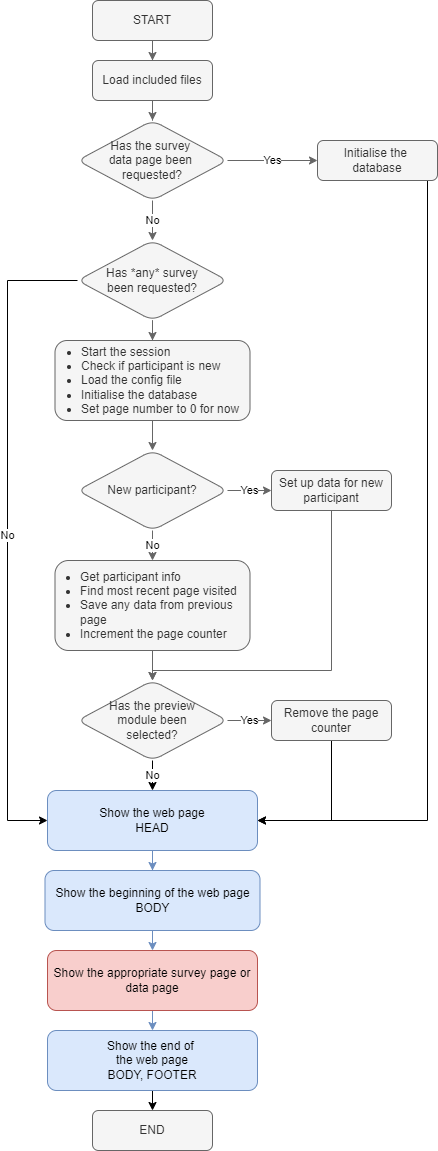

The diagram above was exported from draw.io. Its source (the exported page's mxGraphModel, read from the mxfile embedded in the PNG):
<mxGraphModel dx="766" dy="1021" grid="1" gridSize="10" guides="1" tooltips="1" connect="1" arrows="1" fold="1" page="1" pageScale="1" pageWidth="827" pageHeight="1169" math="0" shadow="0">
  <root>
    <mxCell id="WIyWlLk6GJQsqaUBKTNV-0" />
    <mxCell id="WIyWlLk6GJQsqaUBKTNV-1" parent="WIyWlLk6GJQsqaUBKTNV-0" />
    <mxCell id="_IUbIBbJre6Wo5CZYROb-1" value="" style="edgeStyle=orthogonalEdgeStyle;rounded=0;orthogonalLoop=1;jettySize=auto;html=1;fillColor=#f5f5f5;strokeColor=#666666;" edge="1" parent="WIyWlLk6GJQsqaUBKTNV-1" source="WIyWlLk6GJQsqaUBKTNV-3" target="_IUbIBbJre6Wo5CZYROb-0">
      <mxGeometry relative="1" as="geometry" />
    </mxCell>
    <mxCell id="WIyWlLk6GJQsqaUBKTNV-3" value="START" style="rounded=1;whiteSpace=wrap;html=1;fontSize=12;glass=0;strokeWidth=1;shadow=0;fillColor=#f5f5f5;fontColor=#333333;strokeColor=#666666;" parent="WIyWlLk6GJQsqaUBKTNV-1" vertex="1">
      <mxGeometry x="225" y="10" width="120" height="40" as="geometry" />
    </mxCell>
    <mxCell id="_IUbIBbJre6Wo5CZYROb-5" value="" style="edgeStyle=orthogonalEdgeStyle;rounded=0;orthogonalLoop=1;jettySize=auto;html=1;fillColor=#f5f5f5;strokeColor=#666666;" edge="1" parent="WIyWlLk6GJQsqaUBKTNV-1" source="_IUbIBbJre6Wo5CZYROb-0" target="_IUbIBbJre6Wo5CZYROb-4">
      <mxGeometry relative="1" as="geometry" />
    </mxCell>
    <mxCell id="_IUbIBbJre6Wo5CZYROb-0" value="Load included files" style="rounded=1;whiteSpace=wrap;html=1;fontSize=12;glass=0;strokeWidth=1;shadow=0;fillColor=#f5f5f5;fontColor=#333333;strokeColor=#666666;" vertex="1" parent="WIyWlLk6GJQsqaUBKTNV-1">
      <mxGeometry x="225" y="70" width="120" height="40" as="geometry" />
    </mxCell>
    <mxCell id="_IUbIBbJre6Wo5CZYROb-7" value="Yes" style="edgeStyle=orthogonalEdgeStyle;rounded=0;orthogonalLoop=1;jettySize=auto;html=1;fillColor=#f5f5f5;strokeColor=#666666;" edge="1" parent="WIyWlLk6GJQsqaUBKTNV-1" source="_IUbIBbJre6Wo5CZYROb-4" target="_IUbIBbJre6Wo5CZYROb-6">
      <mxGeometry relative="1" as="geometry" />
    </mxCell>
    <mxCell id="_IUbIBbJre6Wo5CZYROb-9" value="No" style="edgeStyle=orthogonalEdgeStyle;rounded=0;orthogonalLoop=1;jettySize=auto;html=1;entryX=0.5;entryY=0;entryDx=0;entryDy=0;fillColor=#f5f5f5;strokeColor=#666666;" edge="1" parent="WIyWlLk6GJQsqaUBKTNV-1" source="_IUbIBbJre6Wo5CZYROb-4" target="_IUbIBbJre6Wo5CZYROb-11">
      <mxGeometry relative="1" as="geometry">
        <mxPoint x="285" y="240" as="targetPoint" />
      </mxGeometry>
    </mxCell>
    <mxCell id="_IUbIBbJre6Wo5CZYROb-4" value="Has the survey &lt;br&gt;data page been &lt;br&gt;requested?" style="rhombus;whiteSpace=wrap;html=1;rounded=1;glass=0;strokeWidth=1;shadow=0;fillColor=#f5f5f5;fontColor=#333333;strokeColor=#666666;" vertex="1" parent="WIyWlLk6GJQsqaUBKTNV-1">
      <mxGeometry x="210" y="130" width="150" height="80" as="geometry" />
    </mxCell>
    <mxCell id="_IUbIBbJre6Wo5CZYROb-26" style="edgeStyle=orthogonalEdgeStyle;rounded=0;orthogonalLoop=1;jettySize=auto;html=1;exitX=0.5;exitY=1;exitDx=0;exitDy=0;entryX=1;entryY=0.5;entryDx=0;entryDy=0;" edge="1" parent="WIyWlLk6GJQsqaUBKTNV-1" source="_IUbIBbJre6Wo5CZYROb-6" target="_IUbIBbJre6Wo5CZYROb-24">
      <mxGeometry relative="1" as="geometry">
        <Array as="points">
          <mxPoint x="560" y="190" />
          <mxPoint x="560" y="830" />
        </Array>
      </mxGeometry>
    </mxCell>
    <mxCell id="_IUbIBbJre6Wo5CZYROb-6" value="Initialise the &lt;br&gt;database" style="whiteSpace=wrap;html=1;rounded=1;glass=0;strokeWidth=1;shadow=0;fillColor=#f5f5f5;fontColor=#333333;strokeColor=#666666;" vertex="1" parent="WIyWlLk6GJQsqaUBKTNV-1">
      <mxGeometry x="450" y="150" width="120" height="40" as="geometry" />
    </mxCell>
    <mxCell id="_IUbIBbJre6Wo5CZYROb-15" value="" style="edgeStyle=orthogonalEdgeStyle;rounded=0;orthogonalLoop=1;jettySize=auto;html=1;fillColor=#f5f5f5;strokeColor=#666666;" edge="1" parent="WIyWlLk6GJQsqaUBKTNV-1" source="_IUbIBbJre6Wo5CZYROb-11" target="_IUbIBbJre6Wo5CZYROb-14">
      <mxGeometry relative="1" as="geometry" />
    </mxCell>
    <mxCell id="_IUbIBbJre6Wo5CZYROb-28" value="No" style="edgeStyle=orthogonalEdgeStyle;rounded=0;orthogonalLoop=1;jettySize=auto;html=1;exitX=0;exitY=0.5;exitDx=0;exitDy=0;entryX=0;entryY=0.5;entryDx=0;entryDy=0;strokeColor=default;" edge="1" parent="WIyWlLk6GJQsqaUBKTNV-1" source="_IUbIBbJre6Wo5CZYROb-11" target="_IUbIBbJre6Wo5CZYROb-24">
      <mxGeometry relative="1" as="geometry">
        <Array as="points">
          <mxPoint x="140" y="290" />
          <mxPoint x="140" y="830" />
        </Array>
      </mxGeometry>
    </mxCell>
    <mxCell id="_IUbIBbJre6Wo5CZYROb-11" value="Has *any* survey&lt;br&gt;been requested?" style="rhombus;whiteSpace=wrap;html=1;rounded=1;glass=0;strokeWidth=1;shadow=0;fillColor=#f5f5f5;fontColor=#333333;strokeColor=#666666;" vertex="1" parent="WIyWlLk6GJQsqaUBKTNV-1">
      <mxGeometry x="210" y="250" width="150" height="80" as="geometry" />
    </mxCell>
    <mxCell id="_IUbIBbJre6Wo5CZYROb-17" value="" style="edgeStyle=orthogonalEdgeStyle;rounded=0;orthogonalLoop=1;jettySize=auto;html=1;fillColor=#f5f5f5;strokeColor=#666666;" edge="1" parent="WIyWlLk6GJQsqaUBKTNV-1" source="_IUbIBbJre6Wo5CZYROb-14" target="_IUbIBbJre6Wo5CZYROb-16">
      <mxGeometry relative="1" as="geometry" />
    </mxCell>
    <mxCell id="_IUbIBbJre6Wo5CZYROb-14" value="&lt;ul&gt;&lt;li&gt;Start the session&lt;/li&gt;&lt;li&gt;Check if participant is new&lt;/li&gt;&lt;li&gt;Load the config file&lt;/li&gt;&lt;li&gt;Initialise the database&lt;/li&gt;&lt;li&gt;Set page number to 0 for now&lt;/li&gt;&lt;/ul&gt;" style="whiteSpace=wrap;html=1;rounded=1;glass=0;strokeWidth=1;shadow=0;align=left;spacingLeft=-16;fillColor=#f5f5f5;fontColor=#333333;strokeColor=#666666;" vertex="1" parent="WIyWlLk6GJQsqaUBKTNV-1">
      <mxGeometry x="187.5" y="350" width="195" height="80" as="geometry" />
    </mxCell>
    <mxCell id="_IUbIBbJre6Wo5CZYROb-19" value="No" style="edgeStyle=orthogonalEdgeStyle;rounded=0;orthogonalLoop=1;jettySize=auto;html=1;fillColor=#f5f5f5;strokeColor=#666666;" edge="1" parent="WIyWlLk6GJQsqaUBKTNV-1" source="_IUbIBbJre6Wo5CZYROb-16" target="_IUbIBbJre6Wo5CZYROb-18">
      <mxGeometry relative="1" as="geometry" />
    </mxCell>
    <mxCell id="_IUbIBbJre6Wo5CZYROb-34" value="Yes" style="edgeStyle=orthogonalEdgeStyle;rounded=0;orthogonalLoop=1;jettySize=auto;html=1;strokeColor=#666666;fillColor=#f5f5f5;" edge="1" parent="WIyWlLk6GJQsqaUBKTNV-1" source="_IUbIBbJre6Wo5CZYROb-16" target="_IUbIBbJre6Wo5CZYROb-33">
      <mxGeometry relative="1" as="geometry" />
    </mxCell>
    <mxCell id="_IUbIBbJre6Wo5CZYROb-16" value="New participant?" style="rhombus;whiteSpace=wrap;html=1;rounded=1;glass=0;strokeWidth=1;shadow=0;fillColor=#f5f5f5;fontColor=#333333;strokeColor=#666666;" vertex="1" parent="WIyWlLk6GJQsqaUBKTNV-1">
      <mxGeometry x="210" y="460" width="150" height="80" as="geometry" />
    </mxCell>
    <mxCell id="_IUbIBbJre6Wo5CZYROb-21" value="" style="edgeStyle=orthogonalEdgeStyle;rounded=0;orthogonalLoop=1;jettySize=auto;html=1;fillColor=#f5f5f5;strokeColor=#666666;" edge="1" parent="WIyWlLk6GJQsqaUBKTNV-1" source="_IUbIBbJre6Wo5CZYROb-18" target="_IUbIBbJre6Wo5CZYROb-20">
      <mxGeometry relative="1" as="geometry" />
    </mxCell>
    <mxCell id="_IUbIBbJre6Wo5CZYROb-18" value="&lt;ul&gt;&lt;li&gt;Get participant info&lt;/li&gt;&lt;li&gt;Find most recent page visited&lt;/li&gt;&lt;li&gt;Save any data from previous page&lt;/li&gt;&lt;li&gt;Increment the page counter&lt;/li&gt;&lt;/ul&gt;" style="whiteSpace=wrap;html=1;rounded=1;glass=0;strokeWidth=1;shadow=0;align=left;spacingLeft=-17;fillColor=#f5f5f5;fontColor=#333333;strokeColor=#666666;" vertex="1" parent="WIyWlLk6GJQsqaUBKTNV-1">
      <mxGeometry x="187.5" y="570" width="195" height="90" as="geometry" />
    </mxCell>
    <mxCell id="_IUbIBbJre6Wo5CZYROb-23" value="Yes" style="edgeStyle=orthogonalEdgeStyle;rounded=0;orthogonalLoop=1;jettySize=auto;html=1;fillColor=#f5f5f5;strokeColor=#666666;" edge="1" parent="WIyWlLk6GJQsqaUBKTNV-1" source="_IUbIBbJre6Wo5CZYROb-20" target="_IUbIBbJre6Wo5CZYROb-22">
      <mxGeometry relative="1" as="geometry" />
    </mxCell>
    <mxCell id="_IUbIBbJre6Wo5CZYROb-25" value="No" style="edgeStyle=orthogonalEdgeStyle;rounded=0;orthogonalLoop=1;jettySize=auto;html=1;" edge="1" parent="WIyWlLk6GJQsqaUBKTNV-1" source="_IUbIBbJre6Wo5CZYROb-20" target="_IUbIBbJre6Wo5CZYROb-24">
      <mxGeometry relative="1" as="geometry" />
    </mxCell>
    <mxCell id="_IUbIBbJre6Wo5CZYROb-20" value="Has the preview&lt;br&gt;module been&lt;br&gt;selected?" style="rhombus;whiteSpace=wrap;html=1;rounded=1;glass=0;strokeWidth=1;shadow=0;fillColor=#f5f5f5;fontColor=#333333;strokeColor=#666666;" vertex="1" parent="WIyWlLk6GJQsqaUBKTNV-1">
      <mxGeometry x="210" y="690" width="150" height="80" as="geometry" />
    </mxCell>
    <mxCell id="_IUbIBbJre6Wo5CZYROb-27" style="edgeStyle=orthogonalEdgeStyle;rounded=0;orthogonalLoop=1;jettySize=auto;html=1;exitX=0.5;exitY=1;exitDx=0;exitDy=0;entryX=1;entryY=0.5;entryDx=0;entryDy=0;strokeColor=default;" edge="1" parent="WIyWlLk6GJQsqaUBKTNV-1" source="_IUbIBbJre6Wo5CZYROb-22" target="_IUbIBbJre6Wo5CZYROb-24">
      <mxGeometry relative="1" as="geometry" />
    </mxCell>
    <mxCell id="_IUbIBbJre6Wo5CZYROb-22" value="Remove the page counter" style="whiteSpace=wrap;html=1;rounded=1;glass=0;strokeWidth=1;shadow=0;fillColor=#f5f5f5;fontColor=#333333;strokeColor=#666666;" vertex="1" parent="WIyWlLk6GJQsqaUBKTNV-1">
      <mxGeometry x="404" y="710" width="120" height="40" as="geometry" />
    </mxCell>
    <mxCell id="_IUbIBbJre6Wo5CZYROb-30" value="" style="edgeStyle=orthogonalEdgeStyle;rounded=0;orthogonalLoop=1;jettySize=auto;html=1;strokeColor=#6c8ebf;fillColor=#dae8fc;" edge="1" parent="WIyWlLk6GJQsqaUBKTNV-1" source="_IUbIBbJre6Wo5CZYROb-24" target="_IUbIBbJre6Wo5CZYROb-29">
      <mxGeometry relative="1" as="geometry" />
    </mxCell>
    <mxCell id="_IUbIBbJre6Wo5CZYROb-24" value="Show the web page&lt;br&gt;HEAD" style="whiteSpace=wrap;html=1;rounded=1;glass=0;strokeWidth=1;shadow=0;fillColor=#dae8fc;strokeColor=#6c8ebf;" vertex="1" parent="WIyWlLk6GJQsqaUBKTNV-1">
      <mxGeometry x="180" y="800" width="210" height="60" as="geometry" />
    </mxCell>
    <mxCell id="_IUbIBbJre6Wo5CZYROb-39" style="edgeStyle=orthogonalEdgeStyle;rounded=0;orthogonalLoop=1;jettySize=auto;html=1;exitX=0.5;exitY=1;exitDx=0;exitDy=0;entryX=0.5;entryY=0;entryDx=0;entryDy=0;strokeColor=#6c8ebf;fillColor=#dae8fc;" edge="1" parent="WIyWlLk6GJQsqaUBKTNV-1" source="_IUbIBbJre6Wo5CZYROb-29" target="_IUbIBbJre6Wo5CZYROb-31">
      <mxGeometry relative="1" as="geometry" />
    </mxCell>
    <mxCell id="_IUbIBbJre6Wo5CZYROb-29" value="Show the beginning of the web page&lt;br&gt;BODY" style="whiteSpace=wrap;html=1;rounded=1;glass=0;strokeWidth=1;shadow=0;fillColor=#dae8fc;strokeColor=#6c8ebf;" vertex="1" parent="WIyWlLk6GJQsqaUBKTNV-1">
      <mxGeometry x="177.5" y="880" width="215" height="60" as="geometry" />
    </mxCell>
    <mxCell id="_IUbIBbJre6Wo5CZYROb-40" style="edgeStyle=orthogonalEdgeStyle;rounded=0;orthogonalLoop=1;jettySize=auto;html=1;exitX=0.5;exitY=1;exitDx=0;exitDy=0;entryX=0.5;entryY=0;entryDx=0;entryDy=0;strokeColor=#6c8ebf;fillColor=#dae8fc;" edge="1" parent="WIyWlLk6GJQsqaUBKTNV-1" source="_IUbIBbJre6Wo5CZYROb-31" target="_IUbIBbJre6Wo5CZYROb-32">
      <mxGeometry relative="1" as="geometry" />
    </mxCell>
    <mxCell id="_IUbIBbJre6Wo5CZYROb-31" value="Show the appropriate survey page or data page" style="whiteSpace=wrap;html=1;rounded=1;glass=0;strokeWidth=1;shadow=0;fillColor=#f8cecc;strokeColor=#b85450;" vertex="1" parent="WIyWlLk6GJQsqaUBKTNV-1">
      <mxGeometry x="180" y="960" width="210" height="60" as="geometry" />
    </mxCell>
    <mxCell id="_IUbIBbJre6Wo5CZYROb-41" style="edgeStyle=orthogonalEdgeStyle;rounded=0;orthogonalLoop=1;jettySize=auto;html=1;exitX=0.5;exitY=1;exitDx=0;exitDy=0;entryX=0.5;entryY=0;entryDx=0;entryDy=0;strokeColor=default;" edge="1" parent="WIyWlLk6GJQsqaUBKTNV-1" source="_IUbIBbJre6Wo5CZYROb-32" target="_IUbIBbJre6Wo5CZYROb-36">
      <mxGeometry relative="1" as="geometry" />
    </mxCell>
    <mxCell id="_IUbIBbJre6Wo5CZYROb-32" value="Show the end of &lt;br&gt;the web page&lt;br&gt;BODY, FOOTER" style="whiteSpace=wrap;html=1;rounded=1;glass=0;strokeWidth=1;shadow=0;fillColor=#dae8fc;strokeColor=#6c8ebf;" vertex="1" parent="WIyWlLk6GJQsqaUBKTNV-1">
      <mxGeometry x="180" y="1040" width="210" height="60" as="geometry" />
    </mxCell>
    <mxCell id="_IUbIBbJre6Wo5CZYROb-35" style="edgeStyle=orthogonalEdgeStyle;rounded=0;orthogonalLoop=1;jettySize=auto;html=1;exitX=0.5;exitY=1;exitDx=0;exitDy=0;entryX=0.5;entryY=0;entryDx=0;entryDy=0;strokeColor=#666666;fillColor=#f5f5f5;" edge="1" parent="WIyWlLk6GJQsqaUBKTNV-1" source="_IUbIBbJre6Wo5CZYROb-33" target="_IUbIBbJre6Wo5CZYROb-20">
      <mxGeometry relative="1" as="geometry">
        <Array as="points">
          <mxPoint x="464" y="680" />
          <mxPoint x="285" y="680" />
        </Array>
      </mxGeometry>
    </mxCell>
    <mxCell id="_IUbIBbJre6Wo5CZYROb-33" value="Set up data for new participant" style="whiteSpace=wrap;html=1;rounded=1;glass=0;strokeWidth=1;shadow=0;fillColor=#f5f5f5;fontColor=#333333;strokeColor=#666666;" vertex="1" parent="WIyWlLk6GJQsqaUBKTNV-1">
      <mxGeometry x="404" y="480" width="120" height="40" as="geometry" />
    </mxCell>
    <mxCell id="_IUbIBbJre6Wo5CZYROb-36" value="END" style="rounded=1;whiteSpace=wrap;html=1;fontSize=12;glass=0;strokeWidth=1;shadow=0;fillColor=#f5f5f5;fontColor=#333333;strokeColor=#666666;" vertex="1" parent="WIyWlLk6GJQsqaUBKTNV-1">
      <mxGeometry x="225" y="1120" width="120" height="40" as="geometry" />
    </mxCell>
  </root>
</mxGraphModel>